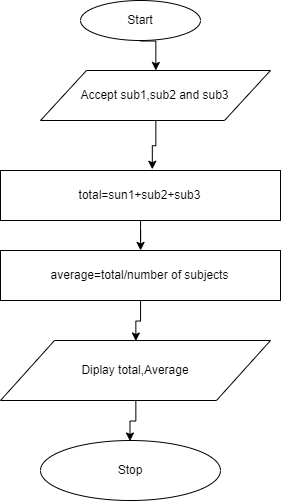

The diagram above was exported from draw.io. Its source (the exported page's mxGraphModel, read from the mxfile embedded in the PNG):
<mxGraphModel dx="1487" dy="433" grid="1" gridSize="10" guides="1" tooltips="1" connect="1" arrows="1" fold="1" page="1" pageScale="1" pageWidth="850" pageHeight="1100" math="0" shadow="0">
  <root>
    <mxCell id="0" />
    <mxCell id="1" parent="0" />
    <mxCell id="DzVbz6zoLjrF6CtqJv_F-3" style="edgeStyle=orthogonalEdgeStyle;rounded=0;orthogonalLoop=1;jettySize=auto;html=1;exitX=0.5;exitY=1;exitDx=0;exitDy=0;entryX=0.5;entryY=0;entryDx=0;entryDy=0;" edge="1" parent="1" source="DzVbz6zoLjrF6CtqJv_F-1" target="DzVbz6zoLjrF6CtqJv_F-2">
      <mxGeometry relative="1" as="geometry" />
    </mxCell>
    <mxCell id="DzVbz6zoLjrF6CtqJv_F-1" value="Start" style="ellipse;whiteSpace=wrap;html=1;" vertex="1" parent="1">
      <mxGeometry x="360" y="30" width="120" height="40" as="geometry" />
    </mxCell>
    <mxCell id="DzVbz6zoLjrF6CtqJv_F-6" style="edgeStyle=orthogonalEdgeStyle;rounded=0;orthogonalLoop=1;jettySize=auto;html=1;entryX=0.544;entryY=-0.036;entryDx=0;entryDy=0;entryPerimeter=0;" edge="1" parent="1" source="DzVbz6zoLjrF6CtqJv_F-2" target="DzVbz6zoLjrF6CtqJv_F-4">
      <mxGeometry relative="1" as="geometry" />
    </mxCell>
    <mxCell id="DzVbz6zoLjrF6CtqJv_F-2" value="Accept sub1,sub2 and sub3" style="shape=parallelogram;perimeter=parallelogramPerimeter;whiteSpace=wrap;html=1;" vertex="1" parent="1">
      <mxGeometry x="320" y="100" width="230" height="50" as="geometry" />
    </mxCell>
    <mxCell id="DzVbz6zoLjrF6CtqJv_F-8" style="edgeStyle=orthogonalEdgeStyle;rounded=0;orthogonalLoop=1;jettySize=auto;html=1;entryX=0.5;entryY=0;entryDx=0;entryDy=0;" edge="1" parent="1" source="DzVbz6zoLjrF6CtqJv_F-4" target="DzVbz6zoLjrF6CtqJv_F-7">
      <mxGeometry relative="1" as="geometry" />
    </mxCell>
    <mxCell id="DzVbz6zoLjrF6CtqJv_F-4" value="total=sun1+sub2+sub3" style="rounded=0;whiteSpace=wrap;html=1;" vertex="1" parent="1">
      <mxGeometry x="280" y="200" width="280" height="50" as="geometry" />
    </mxCell>
    <mxCell id="DzVbz6zoLjrF6CtqJv_F-10" style="edgeStyle=orthogonalEdgeStyle;rounded=0;orthogonalLoop=1;jettySize=auto;html=1;entryX=0.5;entryY=0;entryDx=0;entryDy=0;" edge="1" parent="1" source="DzVbz6zoLjrF6CtqJv_F-7" target="DzVbz6zoLjrF6CtqJv_F-9">
      <mxGeometry relative="1" as="geometry" />
    </mxCell>
    <mxCell id="DzVbz6zoLjrF6CtqJv_F-7" value="average=total/number of subjects" style="rounded=0;whiteSpace=wrap;html=1;" vertex="1" parent="1">
      <mxGeometry x="280" y="280" width="280" height="50" as="geometry" />
    </mxCell>
    <mxCell id="DzVbz6zoLjrF6CtqJv_F-12" style="edgeStyle=orthogonalEdgeStyle;rounded=0;orthogonalLoop=1;jettySize=auto;html=1;entryX=0.5;entryY=0;entryDx=0;entryDy=0;" edge="1" parent="1" source="DzVbz6zoLjrF6CtqJv_F-9" target="DzVbz6zoLjrF6CtqJv_F-11">
      <mxGeometry relative="1" as="geometry" />
    </mxCell>
    <mxCell id="DzVbz6zoLjrF6CtqJv_F-9" value="Diplay total,Average" style="shape=parallelogram;perimeter=parallelogramPerimeter;whiteSpace=wrap;html=1;" vertex="1" parent="1">
      <mxGeometry x="280" y="370" width="270" height="60" as="geometry" />
    </mxCell>
    <mxCell id="DzVbz6zoLjrF6CtqJv_F-11" value="Stop" style="ellipse;whiteSpace=wrap;html=1;" vertex="1" parent="1">
      <mxGeometry x="320" y="470" width="180" height="60" as="geometry" />
    </mxCell>
  </root>
</mxGraphModel>